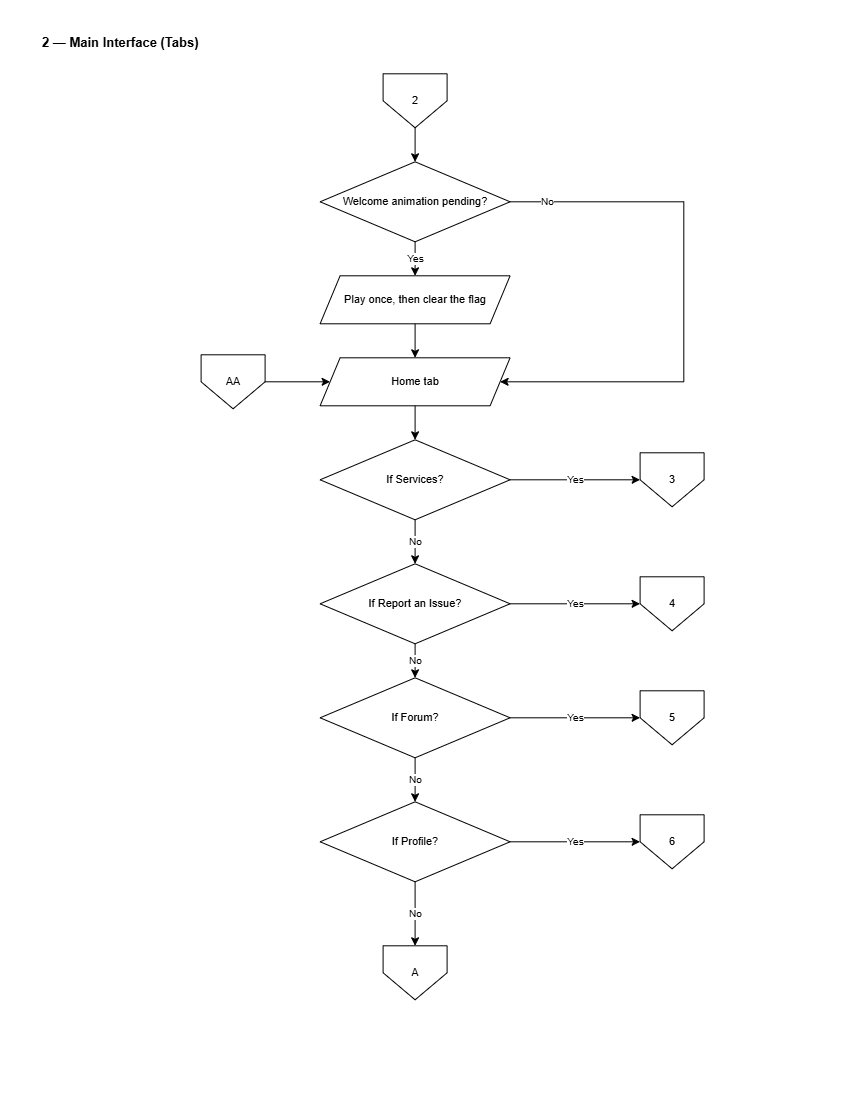

The diagram above was exported from draw.io. Its source (the exported page's mxGraphModel, read from the mxfile embedded in the PNG):
<mxGraphModel dx="1471" dy="763" grid="0" gridSize="10" guides="1" tooltips="1" connect="1" arrows="1" fold="1" page="1" pageScale="1" pageWidth="850" pageHeight="1100" math="0" shadow="0">
  <root>
    <mxCell id="0" />
    <mxCell id="1" parent="0" />
    <mxCell id="C2-title" parent="1" style="text;html=1;align=left;verticalAlign=middle;strokeColor=none;fillColor=none;fontSize=13;fontStyle=1;fontColor=#000000;" value="2 — Main Interface (Tabs)" vertex="1">
      <mxGeometry height="26" width="700" x="40" y="30" as="geometry" />
    </mxCell>
    <mxCell id="C2-i" parent="1" style="shape=offPageConnector;whiteSpace=wrap;html=1;size=0.5;fillColor=#FFFFFF;strokeColor=#000000;fontColor=#000000;fontSize=11;" value="2" vertex="1">
      <mxGeometry height="54" width="64" x="383" y="74" as="geometry" />
    </mxCell>
    <mxCell id="C2-wel" parent="1" style="rhombus;whiteSpace=wrap;html=1;fillColor=#FFFFFF;strokeColor=#000000;fontColor=#000000;fontSize=11;" value="Welcome animation&amp;#10;pending?" vertex="1">
      <mxGeometry height="80" width="190" x="320" y="162" as="geometry" />
    </mxCell>
    <mxCell id="C2-play" parent="1" style="shape=parallelogram;perimeter=parallelogramPerimeter;fixedSize=1;whiteSpace=wrap;html=1;fillColor=#FFFFFF;strokeColor=#000000;fontColor=#000000;fontSize=11;" value="Play once, then&amp;#10;clear the flag" vertex="1">
      <mxGeometry height="48" width="190" x="320" y="276" as="geometry" />
    </mxCell>
    <mxCell id="C2-aaIn" parent="1" style="shape=offPageConnector;whiteSpace=wrap;html=1;size=0.5;fillColor=#FFFFFF;strokeColor=#000000;fontColor=#000000;fontSize=11;" value="AA" vertex="1">
      <mxGeometry height="54" width="64" x="201" y="355" as="geometry" />
    </mxCell>
    <mxCell id="C2-home" parent="1" style="shape=parallelogram;perimeter=parallelogramPerimeter;fixedSize=1;whiteSpace=wrap;html=1;fillColor=#FFFFFF;strokeColor=#000000;fontColor=#000000;fontSize=11;" value="Home tab" vertex="1">
      <mxGeometry height="48" width="190" x="320" y="358" as="geometry" />
    </mxCell>
    <mxCell id="C2-d1" parent="1" style="rhombus;whiteSpace=wrap;html=1;fillColor=#FFFFFF;strokeColor=#000000;fontColor=#000000;fontSize=11;" value="If Services?" vertex="1">
      <mxGeometry height="80" width="190" x="320" y="440" as="geometry" />
    </mxCell>
    <mxCell id="C2-o1" parent="1" style="shape=offPageConnector;whiteSpace=wrap;html=1;size=0.5;fillColor=#FFFFFF;strokeColor=#000000;fontColor=#000000;fontSize=11;" value="3" vertex="1">
      <mxGeometry height="54" width="64" x="640" y="453" as="geometry" />
    </mxCell>
    <mxCell id="C2-d2" parent="1" style="rhombus;whiteSpace=wrap;html=1;fillColor=#FFFFFF;strokeColor=#000000;fontColor=#000000;fontSize=11;" value="If Report an Issue?" vertex="1">
      <mxGeometry height="80" width="190" x="320" y="564" as="geometry" />
    </mxCell>
    <mxCell id="C2-o2" parent="1" style="shape=offPageConnector;whiteSpace=wrap;html=1;size=0.5;fillColor=#FFFFFF;strokeColor=#000000;fontColor=#000000;fontSize=11;" value="4" vertex="1">
      <mxGeometry height="54" width="64" x="640" y="577" as="geometry" />
    </mxCell>
    <mxCell id="C2-d3" parent="1" style="rhombus;whiteSpace=wrap;html=1;fillColor=#FFFFFF;strokeColor=#000000;fontColor=#000000;fontSize=11;" value="If Forum?" vertex="1">
      <mxGeometry height="80" width="190" x="320" y="678" as="geometry" />
    </mxCell>
    <mxCell id="C2-o3" parent="1" style="shape=offPageConnector;whiteSpace=wrap;html=1;size=0.5;fillColor=#FFFFFF;strokeColor=#000000;fontColor=#000000;fontSize=11;" value="5" vertex="1">
      <mxGeometry height="54" width="64" x="640" y="691" as="geometry" />
    </mxCell>
    <mxCell id="C2-d4" parent="1" style="rhombus;whiteSpace=wrap;html=1;fillColor=#FFFFFF;strokeColor=#000000;fontColor=#000000;fontSize=11;" value="If Profile?" vertex="1">
      <mxGeometry height="80" width="190" x="320" y="802" as="geometry" />
    </mxCell>
    <mxCell id="C2-o4" parent="1" style="shape=offPageConnector;whiteSpace=wrap;html=1;size=0.5;fillColor=#FFFFFF;strokeColor=#000000;fontColor=#000000;fontSize=11;" value="6" vertex="1">
      <mxGeometry height="54" width="64" x="640" y="815" as="geometry" />
    </mxCell>
    <mxCell id="C2-toA" parent="1" style="shape=offPageConnector;whiteSpace=wrap;html=1;size=0.5;fillColor=#FFFFFF;strokeColor=#000000;fontColor=#000000;fontSize=11;" value="A" vertex="1">
      <mxGeometry height="54" width="64" x="383" y="946" as="geometry" />
    </mxCell>
    <mxCell id="C2-e0" edge="1" parent="1" source="C2-i" style="edgeStyle=orthogonalEdgeStyle;rounded=0;html=1;strokeColor=#000000;endArrow=classic;fontSize=10;" target="C2-wel" value="">
      <mxGeometry relative="1" as="geometry" />
    </mxCell>
    <mxCell id="C2-e1" edge="1" parent="1" source="C2-wel" style="edgeStyle=orthogonalEdgeStyle;rounded=0;html=1;strokeColor=#000000;endArrow=classic;fontSize=10;" target="C2-play" value="Yes">
      <mxGeometry relative="1" as="geometry" />
    </mxCell>
    <mxCell id="C2-e2" edge="1" parent="1" source="C2-play" style="edgeStyle=orthogonalEdgeStyle;rounded=0;html=1;strokeColor=#000000;endArrow=classic;fontSize=10;" target="C2-home" value="">
      <mxGeometry relative="1" as="geometry" />
    </mxCell>
    <mxCell id="C2-e3" edge="1" parent="1" source="C2-wel" style="edgeStyle=orthogonalEdgeStyle;rounded=0;html=1;strokeColor=#000000;endArrow=classic;fontSize=10;" target="C2-home" value="No">
      <mxGeometry relative="1" x="-0.8619" as="geometry">
        <mxPoint as="offset" />
        <Array as="points">
          <mxPoint x="683.72" y="202" />
          <mxPoint x="683.72" y="382" />
        </Array>
      </mxGeometry>
    </mxCell>
    <mxCell id="C2-e4" edge="1" parent="1" source="C2-aaIn" style="edgeStyle=orthogonalEdgeStyle;rounded=0;html=1;strokeColor=#000000;endArrow=classic;fontSize=10;" target="C2-home" value="">
      <mxGeometry relative="1" as="geometry" />
    </mxCell>
    <mxCell id="C2-e5" edge="1" parent="1" source="C2-home" style="edgeStyle=orthogonalEdgeStyle;rounded=0;html=1;strokeColor=#000000;endArrow=classic;fontSize=10;" target="C2-d1" value="">
      <mxGeometry relative="1" as="geometry" />
    </mxCell>
    <mxCell id="C2-e6" edge="1" parent="1" source="C2-d1" style="edgeStyle=orthogonalEdgeStyle;rounded=0;html=1;strokeColor=#000000;endArrow=classic;fontSize=10;" target="C2-o1" value="Yes">
      <mxGeometry relative="1" as="geometry" />
    </mxCell>
    <mxCell id="C2-e7" edge="1" parent="1" source="C2-d1" style="edgeStyle=orthogonalEdgeStyle;rounded=0;html=1;strokeColor=#000000;endArrow=classic;fontSize=10;" target="C2-d2" value="No">
      <mxGeometry relative="1" as="geometry" />
    </mxCell>
    <mxCell id="C2-e8" edge="1" parent="1" source="C2-d2" style="edgeStyle=orthogonalEdgeStyle;rounded=0;html=1;strokeColor=#000000;endArrow=classic;fontSize=10;" target="C2-o2" value="Yes">
      <mxGeometry relative="1" as="geometry" />
    </mxCell>
    <mxCell id="C2-e9" edge="1" parent="1" source="C2-d2" style="edgeStyle=orthogonalEdgeStyle;rounded=0;html=1;strokeColor=#000000;endArrow=classic;fontSize=10;" target="C2-d3" value="No">
      <mxGeometry relative="1" as="geometry" />
    </mxCell>
    <mxCell id="C2-e10" edge="1" parent="1" source="C2-d3" style="edgeStyle=orthogonalEdgeStyle;rounded=0;html=1;strokeColor=#000000;endArrow=classic;fontSize=10;" target="C2-o3" value="Yes">
      <mxGeometry relative="1" as="geometry" />
    </mxCell>
    <mxCell id="C2-e11" edge="1" parent="1" source="C2-d3" style="edgeStyle=orthogonalEdgeStyle;rounded=0;html=1;strokeColor=#000000;endArrow=classic;fontSize=10;" target="C2-d4" value="No">
      <mxGeometry relative="1" as="geometry" />
    </mxCell>
    <mxCell id="C2-e12" edge="1" parent="1" source="C2-d4" style="edgeStyle=orthogonalEdgeStyle;rounded=0;html=1;strokeColor=#000000;endArrow=classic;fontSize=10;" target="C2-o4" value="Yes">
      <mxGeometry relative="1" as="geometry" />
    </mxCell>
    <mxCell id="C2-e13" edge="1" parent="1" source="C2-d4" style="edgeStyle=orthogonalEdgeStyle;rounded=0;html=1;strokeColor=#000000;endArrow=classic;fontSize=10;" target="C2-toA" value="No">
      <mxGeometry relative="1" as="geometry" />
    </mxCell>
  </root>
</mxGraphModel>